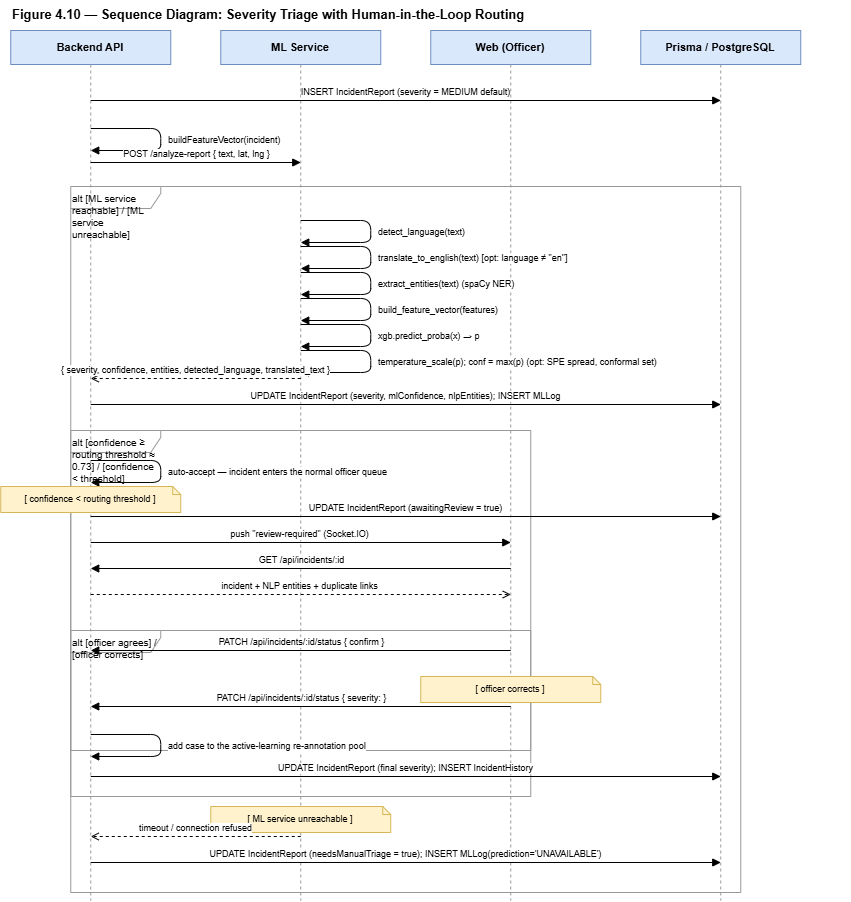

The diagram above was exported from draw.io. Its source (the exported page's mxGraphModel, read from the mxfile embedded in the PNG):
<mxGraphModel dx="1535" dy="947" grid="1" gridSize="10" guides="1" tooltips="1" connect="1" arrows="1" fold="1" page="1" pageScale="1" pageWidth="920" pageHeight="950" math="0" shadow="0">
  <root>
    <mxCell id="0" />
    <mxCell id="1" parent="0" />
    <mxCell id="t" parent="1" style="text;html=1;fontStyle=1;fontSize=13;align=left;" value="Figure 4.10 — Sequence Diagram: Severity Triage with Human-in-the-Loop Routing" vertex="1">
      <mxGeometry height="24" width="840" x="40" y="10" as="geometry" />
    </mxCell>
    <mxCell id="h_api" parent="1" style="rounded=0;whiteSpace=wrap;html=1;fillColor=#dae8fc;strokeColor=#6c8ebf;fontStyle=1;fontSize=11;" value="Backend API" vertex="1">
      <mxGeometry height="34" width="160" x="40" y="40" as="geometry" />
    </mxCell>
    <mxCell id="ll_api" edge="1" parent="1" style="endArrow=none;dashed=1;html=1;strokeColor=#999999;">
      <mxGeometry relative="1" as="geometry">
        <mxPoint x="120" y="74" as="sourcePoint" />
        <mxPoint x="120" y="910" as="targetPoint" />
      </mxGeometry>
    </mxCell>
    <mxCell id="h_ml" parent="1" style="rounded=0;whiteSpace=wrap;html=1;fillColor=#dae8fc;strokeColor=#6c8ebf;fontStyle=1;fontSize=11;" value="ML Service" vertex="1">
      <mxGeometry height="34" width="160" x="250" y="40" as="geometry" />
    </mxCell>
    <mxCell id="ll_ml" edge="1" parent="1" style="endArrow=none;dashed=1;html=1;strokeColor=#999999;">
      <mxGeometry relative="1" as="geometry">
        <mxPoint x="330" y="74" as="sourcePoint" />
        <mxPoint x="330" y="910" as="targetPoint" />
      </mxGeometry>
    </mxCell>
    <mxCell id="h_web" parent="1" style="rounded=0;whiteSpace=wrap;html=1;fillColor=#dae8fc;strokeColor=#6c8ebf;fontStyle=1;fontSize=11;" value="Web (Officer)" vertex="1">
      <mxGeometry height="34" width="160" x="460" y="40" as="geometry" />
    </mxCell>
    <mxCell id="ll_web" edge="1" parent="1" style="endArrow=none;dashed=1;html=1;strokeColor=#999999;">
      <mxGeometry relative="1" as="geometry">
        <mxPoint x="540" y="74" as="sourcePoint" />
        <mxPoint x="540" y="910" as="targetPoint" />
      </mxGeometry>
    </mxCell>
    <mxCell id="h_db" parent="1" style="rounded=0;whiteSpace=wrap;html=1;fillColor=#dae8fc;strokeColor=#6c8ebf;fontStyle=1;fontSize=11;" value="Prisma / PostgreSQL" vertex="1">
      <mxGeometry height="34" width="160" x="670" y="40" as="geometry" />
    </mxCell>
    <mxCell id="ll_db" edge="1" parent="1" style="endArrow=none;dashed=1;html=1;strokeColor=#999999;">
      <mxGeometry relative="1" as="geometry">
        <mxPoint x="750" y="74" as="sourcePoint" />
        <mxPoint x="750" y="910" as="targetPoint" />
      </mxGeometry>
    </mxCell>
    <mxCell id="fr1" parent="1" style="shape=umlFrame;whiteSpace=wrap;html=1;fillColor=none;strokeColor=#999999;fontSize=10;align=left;verticalAlign=top;width=90;height=22;" value="alt   [ML service reachable]   /   [ML service unreachable]" vertex="1">
      <mxGeometry height="706" width="670" x="100" y="196" as="geometry" />
    </mxCell>
    <mxCell id="fr2" parent="1" style="shape=umlFrame;whiteSpace=wrap;html=1;fillColor=none;strokeColor=#999999;fontSize=10;align=left;verticalAlign=top;width=90;height=22;" value="alt   [confidence ≥ routing threshold ≈ 0.73]   /   [confidence &lt; threshold]" vertex="1">
      <mxGeometry height="366" width="460" x="100" y="440" as="geometry" />
    </mxCell>
    <mxCell id="fr3" parent="1" style="shape=umlFrame;whiteSpace=wrap;html=1;fillColor=none;strokeColor=#999999;fontSize=10;align=left;verticalAlign=top;width=90;height=22;" value="alt   [officer agrees]   /   [officer corrects]" vertex="1">
      <mxGeometry height="120" width="460" x="100" y="640" as="geometry" />
    </mxCell>
    <mxCell id="m4" edge="1" parent="1" style="endArrow=block;html=1;fontSize=9;align=center;verticalAlign=bottom;" value="INSERT IncidentReport  (severity = MEDIUM default)">
      <mxGeometry relative="1" as="geometry">
        <mxPoint x="120" y="110" as="sourcePoint" />
        <mxPoint x="750" y="110" as="targetPoint" />
      </mxGeometry>
    </mxCell>
    <mxCell id="m5" edge="1" parent="1" style="endArrow=block;html=1;fontSize=9;align=left;spacingLeft=6;rounded=1;" value="buildFeatureVector(incident)">
      <mxGeometry relative="1" as="geometry">
        <Array as="points">
          <mxPoint x="190" y="138" />
          <mxPoint x="190" y="160" />
        </Array>
        <mxPoint x="120" y="138" as="sourcePoint" />
        <mxPoint x="120" y="160" as="targetPoint" />
      </mxGeometry>
    </mxCell>
    <mxCell id="m6" edge="1" parent="1" style="endArrow=block;html=1;fontSize=9;align=center;verticalAlign=bottom;" value="POST /analyze-report  { text, lat, lng }">
      <mxGeometry relative="1" as="geometry">
        <mxPoint x="120" y="172" as="sourcePoint" />
        <mxPoint x="330" y="172" as="targetPoint" />
      </mxGeometry>
    </mxCell>
    <mxCell id="m7" edge="1" parent="1" style="endArrow=block;html=1;fontSize=9;align=left;spacingLeft=6;rounded=1;" value="detect_language(text)">
      <mxGeometry relative="1" as="geometry">
        <Array as="points">
          <mxPoint x="400" y="230" />
          <mxPoint x="400" y="252" />
        </Array>
        <mxPoint x="330" y="230" as="sourcePoint" />
        <mxPoint x="330" y="252" as="targetPoint" />
      </mxGeometry>
    </mxCell>
    <mxCell id="m8" edge="1" parent="1" style="endArrow=block;html=1;fontSize=9;align=left;spacingLeft=6;rounded=1;" value="translate_to_english(text)   [opt: language ≠ &quot;en&quot;]">
      <mxGeometry relative="1" as="geometry">
        <Array as="points">
          <mxPoint x="400" y="256" />
          <mxPoint x="400" y="278" />
        </Array>
        <mxPoint x="330" y="256" as="sourcePoint" />
        <mxPoint x="330" y="278" as="targetPoint" />
      </mxGeometry>
    </mxCell>
    <mxCell id="m9" edge="1" parent="1" style="endArrow=block;html=1;fontSize=9;align=left;spacingLeft=6;rounded=1;" value="extract_entities(text)   (spaCy NER)">
      <mxGeometry relative="1" as="geometry">
        <Array as="points">
          <mxPoint x="400" y="282" />
          <mxPoint x="400" y="304" />
        </Array>
        <mxPoint x="330" y="282" as="sourcePoint" />
        <mxPoint x="330" y="304" as="targetPoint" />
      </mxGeometry>
    </mxCell>
    <mxCell id="m10" edge="1" parent="1" style="endArrow=block;html=1;fontSize=9;align=left;spacingLeft=6;rounded=1;" value="build_feature_vector(features)">
      <mxGeometry relative="1" as="geometry">
        <Array as="points">
          <mxPoint x="400" y="308" />
          <mxPoint x="400" y="330" />
        </Array>
        <mxPoint x="330" y="308" as="sourcePoint" />
        <mxPoint x="330" y="330" as="targetPoint" />
      </mxGeometry>
    </mxCell>
    <mxCell id="m11" edge="1" parent="1" style="endArrow=block;html=1;fontSize=9;align=left;spacingLeft=6;rounded=1;" value="xgb.predict_proba(x) → p">
      <mxGeometry relative="1" as="geometry">
        <Array as="points">
          <mxPoint x="400" y="334" />
          <mxPoint x="400" y="356" />
        </Array>
        <mxPoint x="330" y="334" as="sourcePoint" />
        <mxPoint x="330" y="356" as="targetPoint" />
      </mxGeometry>
    </mxCell>
    <mxCell id="m12" edge="1" parent="1" style="endArrow=block;html=1;fontSize=9;align=left;spacingLeft=6;rounded=1;" value="temperature_scale(p);  conf = max(p)   (opt: SPE spread, conformal set)">
      <mxGeometry relative="1" as="geometry">
        <Array as="points">
          <mxPoint x="400" y="360" />
          <mxPoint x="400" y="382" />
        </Array>
        <mxPoint x="330" y="360" as="sourcePoint" />
        <mxPoint x="330" y="382" as="targetPoint" />
      </mxGeometry>
    </mxCell>
    <mxCell id="m13" edge="1" parent="1" style="endArrow=open;dashed=1;html=1;fontSize=9;align=center;verticalAlign=bottom;" value="{ severity, confidence, entities, detected_language, translated_text }">
      <mxGeometry relative="1" as="geometry">
        <mxPoint x="330" y="388" as="sourcePoint" />
        <mxPoint x="120" y="388" as="targetPoint" />
      </mxGeometry>
    </mxCell>
    <mxCell id="m14" edge="1" parent="1" style="endArrow=block;html=1;fontSize=9;align=center;verticalAlign=bottom;" value="UPDATE IncidentReport (severity, mlConfidence, nlpEntities); INSERT MLLog">
      <mxGeometry relative="1" as="geometry">
        <mxPoint x="120" y="414" as="sourcePoint" />
        <mxPoint x="750" y="414" as="targetPoint" />
      </mxGeometry>
    </mxCell>
    <mxCell id="m15" edge="1" parent="1" style="endArrow=block;html=1;fontSize=9;align=left;spacingLeft=6;rounded=1;" value="auto-accept — incident enters the normal officer queue">
      <mxGeometry relative="1" as="geometry">
        <Array as="points">
          <mxPoint x="190" y="470" />
          <mxPoint x="190" y="492" />
        </Array>
        <mxPoint x="120" y="470" as="sourcePoint" />
        <mxPoint x="120" y="492" as="targetPoint" />
      </mxGeometry>
    </mxCell>
    <mxCell id="nt16" parent="1" style="shape=note;whiteSpace=wrap;html=1;fillColor=#fff2cc;strokeColor=#d6b656;fontSize=9;size=8;" value="[ confidence &lt; routing threshold ]" vertex="1">
      <mxGeometry height="26" width="180" x="30" y="496" as="geometry" />
    </mxCell>
    <mxCell id="m17" edge="1" parent="1" style="endArrow=block;html=1;fontSize=9;align=center;verticalAlign=bottom;" value="UPDATE IncidentReport (awaitingReview = true)">
      <mxGeometry relative="1" as="geometry">
        <mxPoint x="120" y="526" as="sourcePoint" />
        <mxPoint x="750" y="526" as="targetPoint" />
      </mxGeometry>
    </mxCell>
    <mxCell id="m18" edge="1" parent="1" style="endArrow=block;html=1;fontSize=9;align=center;verticalAlign=bottom;" value="push &amp;quot;review-required&amp;quot;  (Socket.IO)">
      <mxGeometry relative="1" as="geometry">
        <mxPoint x="120" y="552" as="sourcePoint" />
        <mxPoint x="540" y="552" as="targetPoint" />
      </mxGeometry>
    </mxCell>
    <mxCell id="m19" edge="1" parent="1" style="endArrow=block;html=1;fontSize=9;align=center;verticalAlign=bottom;" value="GET /api/incidents/:id">
      <mxGeometry relative="1" as="geometry">
        <mxPoint x="540" y="578" as="sourcePoint" />
        <mxPoint x="120" y="578" as="targetPoint" />
      </mxGeometry>
    </mxCell>
    <mxCell id="m20" edge="1" parent="1" style="endArrow=open;dashed=1;html=1;fontSize=9;align=center;verticalAlign=bottom;" value="incident + NLP entities + duplicate links">
      <mxGeometry relative="1" as="geometry">
        <mxPoint x="120" y="604" as="sourcePoint" />
        <mxPoint x="540" y="604" as="targetPoint" />
      </mxGeometry>
    </mxCell>
    <mxCell id="m21" edge="1" parent="1" style="endArrow=block;html=1;fontSize=9;align=center;verticalAlign=bottom;" value="PATCH /api/incidents/:id/status  { confirm }">
      <mxGeometry relative="1" as="geometry">
        <mxPoint x="540" y="660" as="sourcePoint" />
        <mxPoint x="120" y="660" as="targetPoint" />
      </mxGeometry>
    </mxCell>
    <mxCell id="nt22" parent="1" style="shape=note;whiteSpace=wrap;html=1;fillColor=#fff2cc;strokeColor=#d6b656;fontSize=9;size=8;" value="[ officer corrects ]" vertex="1">
      <mxGeometry height="26" width="180" x="450" y="686" as="geometry" />
    </mxCell>
    <mxCell id="m23" edge="1" parent="1" style="endArrow=block;html=1;fontSize=9;align=center;verticalAlign=bottom;" value="PATCH /api/incidents/:id/status  { severity: &lt;corrected&gt; }">
      <mxGeometry relative="1" as="geometry">
        <mxPoint x="540" y="716" as="sourcePoint" />
        <mxPoint x="120" y="716" as="targetPoint" />
      </mxGeometry>
    </mxCell>
    <mxCell id="m24" edge="1" parent="1" style="endArrow=block;html=1;fontSize=9;align=left;spacingLeft=6;rounded=1;" value="add case to the active-learning re-annotation pool">
      <mxGeometry relative="1" as="geometry">
        <Array as="points">
          <mxPoint x="190" y="744" />
          <mxPoint x="190" y="766" />
        </Array>
        <mxPoint x="120" y="744" as="sourcePoint" />
        <mxPoint x="120" y="766" as="targetPoint" />
      </mxGeometry>
    </mxCell>
    <mxCell id="m25" edge="1" parent="1" style="endArrow=block;html=1;fontSize=9;align=center;verticalAlign=bottom;" value="UPDATE IncidentReport (final severity); INSERT IncidentHistory">
      <mxGeometry relative="1" as="geometry">
        <mxPoint x="120" y="786" as="sourcePoint" />
        <mxPoint x="750" y="786" as="targetPoint" />
      </mxGeometry>
    </mxCell>
    <mxCell id="nt26" parent="1" style="shape=note;whiteSpace=wrap;html=1;fillColor=#fff2cc;strokeColor=#d6b656;fontSize=9;size=8;" value="[ ML service unreachable ]" vertex="1">
      <mxGeometry height="26" width="180" x="240" y="816" as="geometry" />
    </mxCell>
    <mxCell id="m27" edge="1" parent="1" style="endArrow=open;dashed=1;html=1;fontSize=9;align=center;verticalAlign=bottom;" value="timeout / connection refused">
      <mxGeometry relative="1" as="geometry">
        <mxPoint x="330" y="846" as="sourcePoint" />
        <mxPoint x="120" y="846" as="targetPoint" />
      </mxGeometry>
    </mxCell>
    <mxCell id="m28" edge="1" parent="1" style="endArrow=block;html=1;fontSize=9;align=center;verticalAlign=bottom;" value="UPDATE IncidentReport (needsManualTriage = true); INSERT MLLog(prediction='UNAVAILABLE')">
      <mxGeometry relative="1" as="geometry">
        <mxPoint x="120" y="872" as="sourcePoint" />
        <mxPoint x="750" y="872" as="targetPoint" />
      </mxGeometry>
    </mxCell>
  </root>
</mxGraphModel>